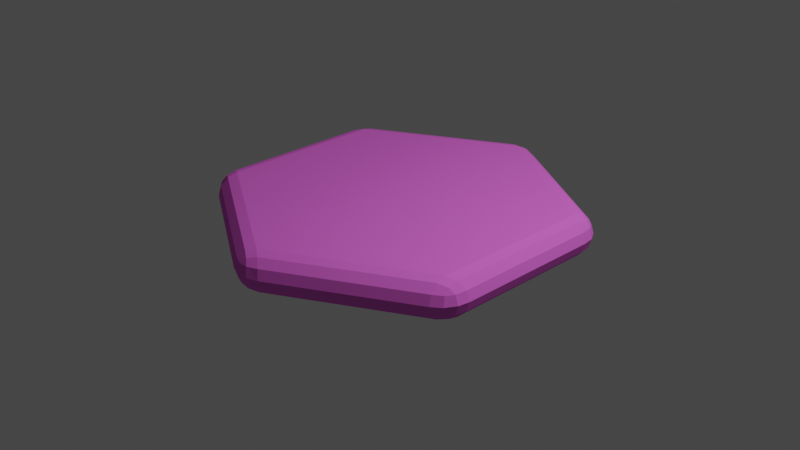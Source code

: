 # Source: HexTileTeam1.blend  (saved by Blender 3.1.7; exported with 4.5.12 LTS)
import bpy
from mathutils import Matrix  # noqa: F401  (used for matrix-valued properties, if any)

bpy.ops.wm.read_factory_settings(use_empty=True)
scene = bpy.context.scene
scene.name = 'Scene'

# ---- collections
col_collection = bpy.data.collections.new('Collection'); scene.collection.children.link(col_collection)

# ---- materials (node trees are filled in below, after node groups)
mat_material_001 = bpy.data.materials.new('Material.001')
mat_material_001.use_transparent_shadow = False
mat_material_001.diffuse_color = (0.8, 0.1475, 0.7234, 1.0)

# ---- material node trees

# ---- world
world_world = bpy.data.worlds.new('World'); scene.world = world_world
world_world.use_nodes = True; world_world.node_tree.nodes.clear()
_N = world_world.node_tree.nodes; _L = world_world.node_tree.links
n0 = _N.new('ShaderNodeOutputWorld'); n0.name = 'World Output'; n0.location = (300, 300)
n1 = _N.new('ShaderNodeBackground'); n1.name = 'Background'; n1.location = (10, 300)
n1.inputs[0].default_value = (0.05088, 0.05088, 0.05088, 1.0)
_L.new(n1.outputs[0], n0.inputs[0])
n0.is_active_output = True
world_world.color = (0.05088, 0.05088, 0.05088)
world_world.use_sun_shadow = False
world_world.sun_shadow_jitter_overblur = 0.0

# ---- cameras
cam_camera = bpy.data.cameras.new('Camera')
cam_camera.clip_end = 100.0
cam_camera.ortho_scale = 7.314

# ---- lights
light_light = bpy.data.lights.new('Light', 'POINT')
light_light.transmission_factor = 0.0
light_light.energy = 1000.0
light_light.shadow_soft_size = 0.1
light_light.shadow_maximum_resolution = 0.006
light_light.use_absolute_resolution = True

# ---- meshes
me_cylinder_001 = bpy.data.meshes.new('Cylinder.001')
me_cylinder_001.from_pydata([(0.0, 2.014, -0.2101), (0.0, 2.014, 0.2101), (1.736, 1.007, -0.2101), (1.736, 1.007, 0.2101), (1.736, -1.007, -0.2101), (1.736, -1.007, 0.2101), (-1.752e-07, -2.014, -0.2101), (-1.752e-07, -2.014, 0.2101), (-1.736, -1.007, -0.2101), (-1.736, -1.007, 0.2101), (-1.736, 1.007, -0.2101), (-1.736, 1.007, 0.2101)], [], [(0, 1, 3, 2), (2, 3, 5, 4), (4, 5, 7, 6), (6, 7, 9, 8), (3, 1, 11, 9, 7, 5), (8, 9, 11, 10), (10, 11, 1, 0), (0, 2, 4, 6, 8, 10)])
_uv = me_cylinder_001.uv_layers.new(name='UVMap')
_uv.uv.foreach_set('vector', [1.0, 0.5, 1.0, 1.0, 0.8333, 1.0, 0.8333, 0.5, 0.8333, 0.5, 0.8333, 1.0, 0.6667, 1.0, 0.6667, 0.5, 0.6667, 0.5, 0.6667, 1.0, 0.5, 1.0, 0.5, 0.5, 0.5, 0.5, 0.5, 1.0, 0.3333, 1.0, 0.3333, 0.5, 0.4578, 0.37, 0.25, 0.49, 0.04215, 0.37, 0.04215, 0.13, 0.25, 0.01, 0.4578, 0.13, 0.3333, 0.5, 0.3333, 1.0, 0.1667, 1.0, 0.1667, 0.5, 0.1667, 0.5, 0.1667, 1.0, -8.941e-08, 1.0, -8.941e-08, 0.5, 0.75, 0.49, 0.9578, 0.37, 0.9578, 0.13, 0.75, 0.01, 0.5422, 0.13, 0.5422, 0.37])
me_cylinder_001.materials.append(mat_material_001)
me_cylinder_001.use_remesh_fix_poles = True
me_cylinder_001.use_remesh_preserve_attributes = False
me_cylinder_001.update()

# ---- objects
ob_light = bpy.data.objects.new('Light', light_light)
ob_camera = bpy.data.objects.new('Camera', cam_camera)
ob_cylinder = bpy.data.objects.new('Cylinder', me_cylinder_001)

# ---- transforms, parenting, visibility, modifiers, constraints
ob_light.location = (4.076, 1.005, 5.904)
ob_light.rotation_euler = (0.6503, 0.05522, 1.866)
ob_light.lock_rotations_4d = False
ob_light.empty_display_type = 'ARROWS'
ob_light.color = (0.0, 0.0, 0.0, 0.0)
ob_light.lineart.crease_threshold = 0.0
ob_camera.location = (7.359, -6.926, 4.958)
ob_camera.rotation_euler = (1.109, 0.0, 0.8149)
ob_camera.lock_rotations_4d = False
ob_camera.empty_display_type = 'ARROWS'
ob_camera.color = (0.0, 0.0, 0.0, 0.0)
ob_camera.display_type = 'WIRE'
ob_camera.lineart.crease_threshold = 0.0
ob_cylinder.location = (0.0, 0.0, 0.0854)
_m = ob_cylinder.modifiers.new('Bevel', 'BEVEL')
_m.width = 5.0
_m.width_pct = 5.0
_m.segments = 3
_m.angle_limit = 0.4363

# ---- collection membership
col_collection.objects.link(ob_light)
col_collection.objects.link(ob_camera)
col_collection.objects.link(ob_cylinder)

# ---- scene / render settings (as saved in the file)
scene.camera = ob_camera
scene.frame_start = 1; scene.frame_end = 250; scene.frame_set(1)
scene.render.engine = 'BLENDER_EEVEE_NEXT'
scene.cycles.sampling_pattern = 'TABULATED_SOBOL'
scene.cycles.use_light_tree = False
scene.view_settings.view_transform = 'Filmic'
bpy.context.view_layer.update()

